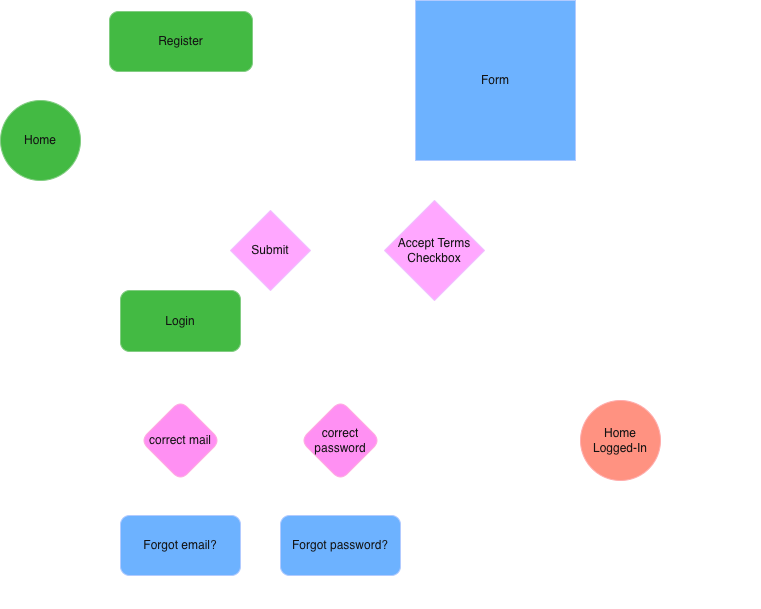

The diagram above was exported from draw.io. Its source (the exported page's mxGraphModel, read from the mxfile embedded in the PNG):
<mxGraphModel dx="934" dy="620" grid="1" gridSize="10" guides="1" tooltips="1" connect="1" arrows="1" fold="1" page="1" pageScale="1" pageWidth="827" pageHeight="1169" math="0" shadow="0">
  <root>
    <mxCell id="0" />
    <mxCell id="1" parent="0" />
    <mxCell id="FMdJPPpYa5CUQpNsWKof-29" edge="1" parent="1" source="EcRABR1A3aUnKP8R8elH-1" style="edgeStyle=orthogonalEdgeStyle;rounded=0;orthogonalLoop=1;jettySize=auto;html=1;entryX=0;entryY=0.25;entryDx=0;entryDy=0;" target="EcRABR1A3aUnKP8R8elH-4">
      <mxGeometry relative="1" as="geometry" />
    </mxCell>
    <mxCell id="EcRABR1A3aUnKP8R8elH-1" parent="1" style="rounded=1;whiteSpace=wrap;html=1;fillColor=#008a00;fontColor=#ffffff;strokeColor=#005700;" value="Register" vertex="1">
      <mxGeometry height="60" width="143" x="134" y="51" as="geometry" />
    </mxCell>
    <mxCell id="FMdJPPpYa5CUQpNsWKof-2" edge="1" parent="1" source="EcRABR1A3aUnKP8R8elH-2" style="edgeStyle=orthogonalEdgeStyle;rounded=0;orthogonalLoop=1;jettySize=auto;html=1;" target="FMdJPPpYa5CUQpNsWKof-1" value="">
      <mxGeometry relative="1" as="geometry" />
    </mxCell>
    <mxCell id="EcRABR1A3aUnKP8R8elH-2" parent="1" style="rounded=1;whiteSpace=wrap;html=1;fillColor=#008a00;fontColor=#ffffff;strokeColor=#005700;" value="Login" vertex="1">
      <mxGeometry height="61" width="120" x="145" y="330" as="geometry" />
    </mxCell>
    <mxCell id="FMdJPPpYa5CUQpNsWKof-19" edge="1" parent="1" style="edgeStyle=orthogonalEdgeStyle;rounded=0;orthogonalLoop=1;jettySize=auto;html=1;entryX=1;entryY=0.5;entryDx=0;entryDy=0;" target="FMdJPPpYa5CUQpNsWKof-17">
      <mxGeometry relative="1" as="geometry">
        <mxPoint x="565.0000000000005" y="200" as="sourcePoint" />
      </mxGeometry>
    </mxCell>
    <mxCell id="EcRABR1A3aUnKP8R8elH-4" parent="1" style="rounded=0;whiteSpace=wrap;html=1;fillColor=#0050ef;fontColor=#ffffff;strokeColor=#001DBC;" value="Form" vertex="1">
      <mxGeometry height="160" width="160" x="440" y="40" as="geometry" />
    </mxCell>
    <mxCell id="EcRABR1A3aUnKP8R8elH-5" parent="1" style="text;html=1;whiteSpace=wrap;overflow=hidden;rounded=0;align=left;" value="&lt;h1 style=&quot;margin-top: 0px;&quot;&gt;Form&lt;/h1&gt;&lt;p&gt;&lt;/p&gt;&lt;ul&gt;&lt;li&gt;name&lt;/li&gt;&lt;li&gt;email&lt;/li&gt;&lt;li&gt;write email again&lt;/li&gt;&lt;li&gt;password&lt;/li&gt;&lt;li&gt;write password again&lt;/li&gt;&lt;/ul&gt;&lt;p&gt;&lt;/p&gt;" vertex="1">
      <mxGeometry height="160" width="180" x="605" y="40" as="geometry" />
    </mxCell>
    <mxCell id="FMdJPPpYa5CUQpNsWKof-25" edge="1" parent="1" source="EcRABR1A3aUnKP8R8elH-11" style="edgeStyle=orthogonalEdgeStyle;rounded=0;orthogonalLoop=1;jettySize=auto;html=1;entryX=0.5;entryY=0;entryDx=0;entryDy=0;exitX=0;exitY=0.5;exitDx=0;exitDy=0;" target="EcRABR1A3aUnKP8R8elH-2">
      <mxGeometry relative="1" as="geometry">
        <Array as="points">
          <mxPoint x="205" y="290" />
        </Array>
      </mxGeometry>
    </mxCell>
    <mxCell id="FMdJPPpYa5CUQpNsWKof-26" edge="1" parent="1" source="EcRABR1A3aUnKP8R8elH-11" style="edgeStyle=orthogonalEdgeStyle;rounded=0;orthogonalLoop=1;jettySize=auto;html=1;exitX=0.5;exitY=0;exitDx=0;exitDy=0;entryX=1;entryY=0.5;entryDx=0;entryDy=0;" target="EcRABR1A3aUnKP8R8elH-19">
      <mxGeometry relative="1" as="geometry">
        <Array as="points">
          <mxPoint x="295" y="180" />
        </Array>
        <mxPoint x="185" y="160" as="targetPoint" />
      </mxGeometry>
    </mxCell>
    <mxCell id="EcRABR1A3aUnKP8R8elH-11" parent="1" style="rhombus;whiteSpace=wrap;html=1;fillColor=#6a00ff;strokeColor=#3700CC;fontColor=#ffffff;rounded=0;" value="Submit" vertex="1">
      <mxGeometry height="80" width="80" x="255" y="250" as="geometry" />
    </mxCell>
    <mxCell id="EcRABR1A3aUnKP8R8elH-14" parent="1" style="text;html=1;whiteSpace=wrap;strokeColor=none;fillColor=none;align=center;verticalAlign=middle;rounded=0;" value="Yes" vertex="1">
      <mxGeometry height="30" width="60" x="215" y="290" as="geometry" />
    </mxCell>
    <mxCell id="EcRABR1A3aUnKP8R8elH-21" edge="1" parent="1" source="EcRABR1A3aUnKP8R8elH-19" style="edgeStyle=orthogonalEdgeStyle;rounded=0;orthogonalLoop=1;jettySize=auto;html=1;entryX=0;entryY=0.5;entryDx=0;entryDy=0;exitX=0.5;exitY=1;exitDx=0;exitDy=0;" target="EcRABR1A3aUnKP8R8elH-2">
      <mxGeometry relative="1" as="geometry" />
    </mxCell>
    <mxCell id="FMdJPPpYa5CUQpNsWKof-28" edge="1" parent="1" source="EcRABR1A3aUnKP8R8elH-19" style="edgeStyle=orthogonalEdgeStyle;rounded=0;orthogonalLoop=1;jettySize=auto;html=1;entryX=0;entryY=0.5;entryDx=0;entryDy=0;" target="EcRABR1A3aUnKP8R8elH-1">
      <mxGeometry relative="1" as="geometry">
        <Array as="points">
          <mxPoint x="65" y="80" />
        </Array>
      </mxGeometry>
    </mxCell>
    <mxCell id="EcRABR1A3aUnKP8R8elH-19" parent="1" style="ellipse;whiteSpace=wrap;html=1;fillColor=#008a00;strokeColor=#005700;fontColor=#ffffff;rounded=0;" value="Home" vertex="1">
      <mxGeometry height="80" width="80" x="25" y="140" as="geometry" />
    </mxCell>
    <mxCell id="EcRABR1A3aUnKP8R8elH-22" parent="1" style="text;html=1;whiteSpace=wrap;strokeColor=none;fillColor=none;align=center;verticalAlign=middle;rounded=0;" value="No" vertex="1">
      <mxGeometry height="30" width="60" x="235" y="220" as="geometry" />
    </mxCell>
    <mxCell id="EcRABR1A3aUnKP8R8elH-23" parent="1" style="ellipse;whiteSpace=wrap;html=1;fillColor=#e51400;strokeColor=#B20000;fontColor=#ffffff;rounded=0;" value="Home Logged-In" vertex="1">
      <mxGeometry height="80" width="80" x="605" y="440" as="geometry" />
    </mxCell>
    <mxCell id="FMdJPPpYa5CUQpNsWKof-4" edge="1" parent="1" source="FMdJPPpYa5CUQpNsWKof-1" style="edgeStyle=orthogonalEdgeStyle;rounded=0;orthogonalLoop=1;jettySize=auto;html=1;" target="FMdJPPpYa5CUQpNsWKof-3" value="">
      <mxGeometry relative="1" as="geometry" />
    </mxCell>
    <mxCell id="FMdJPPpYa5CUQpNsWKof-9" edge="1" parent="1" source="FMdJPPpYa5CUQpNsWKof-1" style="edgeStyle=orthogonalEdgeStyle;rounded=0;orthogonalLoop=1;jettySize=auto;html=1;" target="FMdJPPpYa5CUQpNsWKof-7">
      <mxGeometry relative="1" as="geometry" />
    </mxCell>
    <mxCell id="FMdJPPpYa5CUQpNsWKof-1" parent="1" style="rhombus;whiteSpace=wrap;html=1;fillColor=#d80073;strokeColor=#A50040;fontColor=#ffffff;rounded=1;" value="correct mail" vertex="1">
      <mxGeometry height="80" width="80" x="165" y="440" as="geometry" />
    </mxCell>
    <mxCell id="FMdJPPpYa5CUQpNsWKof-5" edge="1" parent="1" source="FMdJPPpYa5CUQpNsWKof-3" style="edgeStyle=orthogonalEdgeStyle;rounded=0;orthogonalLoop=1;jettySize=auto;html=1;entryX=0;entryY=0.5;entryDx=0;entryDy=0;" target="EcRABR1A3aUnKP8R8elH-2">
      <mxGeometry relative="1" as="geometry">
        <Array as="points">
          <mxPoint x="65" y="585" />
          <mxPoint x="65" y="361" />
        </Array>
        <mxPoint x="65" y="350" as="targetPoint" />
      </mxGeometry>
    </mxCell>
    <mxCell id="FMdJPPpYa5CUQpNsWKof-3" parent="1" style="whiteSpace=wrap;html=1;fillColor=#0050ef;strokeColor=#001DBC;fontColor=#ffffff;rounded=1;" value="Forgot email?" vertex="1">
      <mxGeometry height="60" width="120" x="145" y="555" as="geometry" />
    </mxCell>
    <mxCell id="FMdJPPpYa5CUQpNsWKof-6" edge="1" parent="1" source="FMdJPPpYa5CUQpNsWKof-7" style="edgeStyle=orthogonalEdgeStyle;rounded=0;orthogonalLoop=1;jettySize=auto;html=1;" target="FMdJPPpYa5CUQpNsWKof-8" value="">
      <mxGeometry relative="1" as="geometry" />
    </mxCell>
    <mxCell id="FMdJPPpYa5CUQpNsWKof-10" edge="1" parent="1" source="FMdJPPpYa5CUQpNsWKof-7" style="edgeStyle=orthogonalEdgeStyle;rounded=0;orthogonalLoop=1;jettySize=auto;html=1;entryX=0;entryY=0.5;entryDx=0;entryDy=0;" target="EcRABR1A3aUnKP8R8elH-23">
      <mxGeometry relative="1" as="geometry" />
    </mxCell>
    <mxCell id="FMdJPPpYa5CUQpNsWKof-7" parent="1" style="rhombus;whiteSpace=wrap;html=1;fillColor=#d80073;strokeColor=#A50040;fontColor=#ffffff;rounded=1;" value="correct password" vertex="1">
      <mxGeometry height="80" width="80" x="325" y="440" as="geometry" />
    </mxCell>
    <mxCell id="FMdJPPpYa5CUQpNsWKof-15" edge="1" parent="1" source="FMdJPPpYa5CUQpNsWKof-8" style="edgeStyle=orthogonalEdgeStyle;rounded=0;orthogonalLoop=1;jettySize=auto;html=1;entryX=0;entryY=0.5;entryDx=0;entryDy=0;exitX=0.5;exitY=1;exitDx=0;exitDy=0;" target="EcRABR1A3aUnKP8R8elH-2">
      <mxGeometry relative="1" as="geometry">
        <Array as="points">
          <mxPoint x="365" y="640" />
          <mxPoint x="65" y="640" />
          <mxPoint x="65" y="361" />
        </Array>
        <mxPoint x="225" y="640" as="targetPoint" />
      </mxGeometry>
    </mxCell>
    <mxCell id="FMdJPPpYa5CUQpNsWKof-8" parent="1" style="whiteSpace=wrap;html=1;fillColor=#0050ef;strokeColor=#001DBC;fontColor=#ffffff;rounded=1;" value="Forgot password?" vertex="1">
      <mxGeometry height="60" width="120" x="305" y="555" as="geometry" />
    </mxCell>
    <mxCell id="FMdJPPpYa5CUQpNsWKof-11" parent="1" style="text;html=1;whiteSpace=wrap;strokeColor=none;fillColor=none;align=center;verticalAlign=middle;rounded=0;" value="Yes" vertex="1">
      <mxGeometry height="30" width="60" x="235" y="450" as="geometry" />
    </mxCell>
    <mxCell id="FMdJPPpYa5CUQpNsWKof-12" parent="1" style="text;html=1;whiteSpace=wrap;strokeColor=none;fillColor=none;align=center;verticalAlign=middle;rounded=0;" value="Yes" vertex="1">
      <mxGeometry height="30" width="60" x="399" y="450" as="geometry" />
    </mxCell>
    <mxCell id="FMdJPPpYa5CUQpNsWKof-13" parent="1" style="text;html=1;whiteSpace=wrap;strokeColor=none;fillColor=none;align=center;verticalAlign=middle;rounded=0;" value="No" vertex="1">
      <mxGeometry height="30" width="60" x="145" y="510" as="geometry" />
    </mxCell>
    <mxCell id="FMdJPPpYa5CUQpNsWKof-14" parent="1" style="text;html=1;whiteSpace=wrap;strokeColor=none;fillColor=none;align=center;verticalAlign=middle;rounded=0;" value="No" vertex="1">
      <mxGeometry height="30" width="60" x="305" y="510" as="geometry" />
    </mxCell>
    <mxCell id="FMdJPPpYa5CUQpNsWKof-22" edge="1" parent="1" source="FMdJPPpYa5CUQpNsWKof-17" style="edgeStyle=orthogonalEdgeStyle;rounded=0;orthogonalLoop=1;jettySize=auto;html=1;">
      <mxGeometry relative="1" as="geometry">
        <mxPoint x="459" y="200" as="targetPoint" />
      </mxGeometry>
    </mxCell>
    <mxCell id="FMdJPPpYa5CUQpNsWKof-23" edge="1" parent="1" source="FMdJPPpYa5CUQpNsWKof-17" style="edgeStyle=orthogonalEdgeStyle;rounded=0;orthogonalLoop=1;jettySize=auto;html=1;entryX=1;entryY=0.5;entryDx=0;entryDy=0;" target="EcRABR1A3aUnKP8R8elH-11">
      <mxGeometry relative="1" as="geometry" />
    </mxCell>
    <mxCell id="FMdJPPpYa5CUQpNsWKof-17" parent="1" style="rhombus;whiteSpace=wrap;html=1;fillColor=#6a00ff;strokeColor=#3700CC;fontColor=#ffffff;rounded=0;" value="Accept Terms Checkbox" vertex="1">
      <mxGeometry height="100" width="100" x="409" y="240" as="geometry" />
    </mxCell>
    <mxCell id="FMdJPPpYa5CUQpNsWKof-20" parent="1" style="text;html=1;whiteSpace=wrap;strokeColor=none;fillColor=none;align=center;verticalAlign=middle;rounded=0;" value="No" vertex="1">
      <mxGeometry height="30" width="60" x="415" y="220" as="geometry" />
    </mxCell>
    <mxCell id="FMdJPPpYa5CUQpNsWKof-21" parent="1" style="text;html=1;whiteSpace=wrap;strokeColor=none;fillColor=none;align=center;verticalAlign=middle;rounded=0;" value="Yes" vertex="1">
      <mxGeometry height="30" width="60" x="375" y="290" as="geometry" />
    </mxCell>
  </root>
</mxGraphModel>